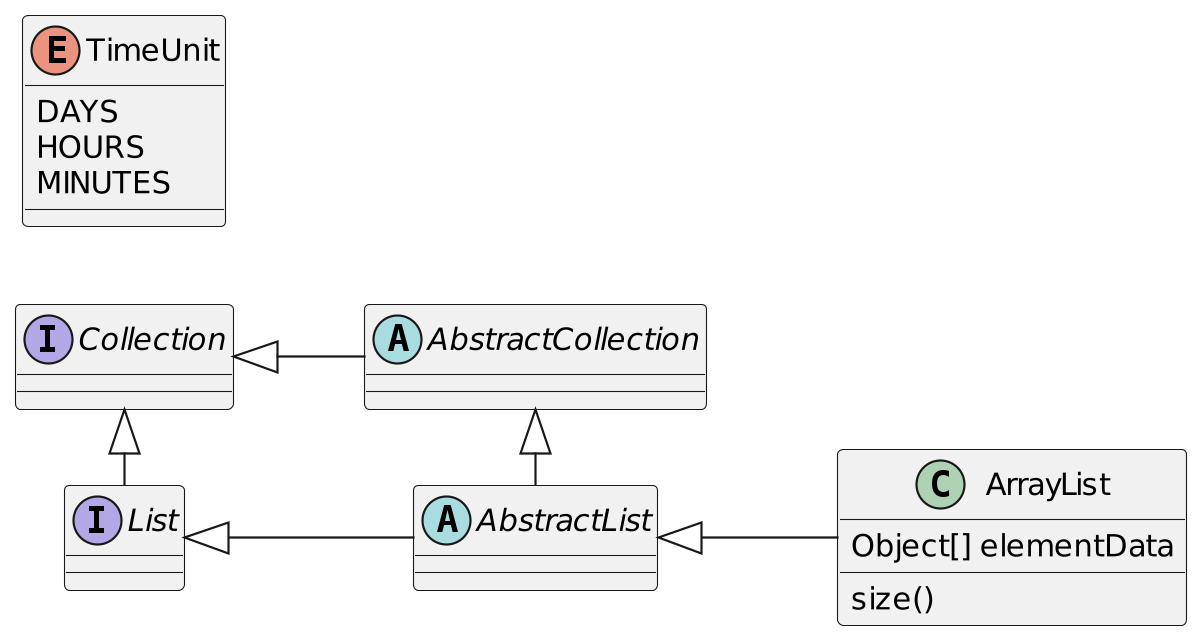

The diagram above was rendered by PlantUML. Its source (embedded in the PNG):
@startuml
'https://plantuml.com/class-diagram

left to right direction
'top to bottom direction

scale 1200 width

abstract class AbstractList
abstract AbstractCollection
interface List
interface Collection

List <|-- AbstractList
Collection <|-- AbstractCollection

Collection <|- List
AbstractCollection <|- AbstractList
AbstractList <|-- ArrayList

class ArrayList {
Object[] elementData
size()
}

enum TimeUnit {
DAYS
HOURS
MINUTES
}

@enduml